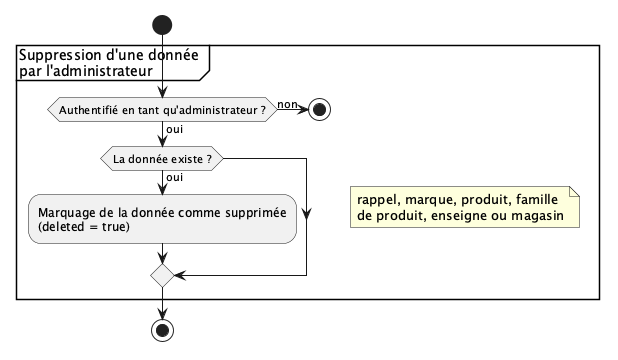

The diagram above was rendered by PlantUML. Its source (embedded in the PNG):
@startuml
start
partition "Suppression d'une donnée \npar l'administrateur" {
note right
  rappel, marque, produit, famille
  de produit, enseigne ou magasin
end note
if (Authentifié en tant qu'administrateur ?) then (oui)
    if (La donnée existe ?) then (oui)
        :Marquage de la donnée comme supprimée
        (deleted = true);
    endif
else (non)
    stop
endif
}
stop
@enduml